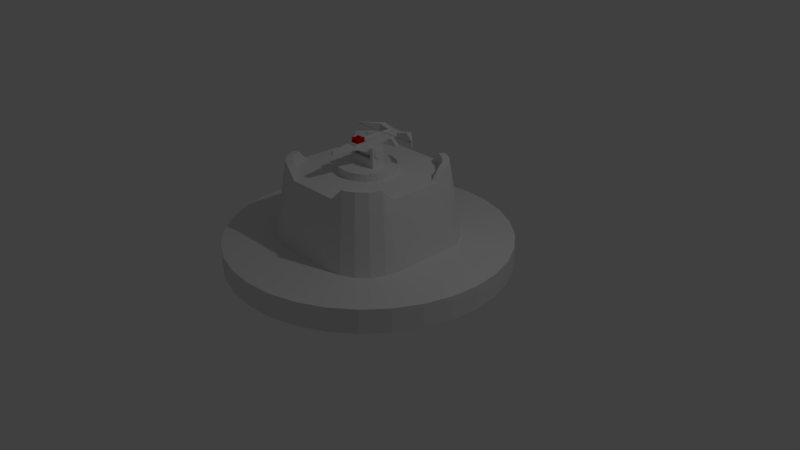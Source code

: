 # Source: tower_bomb.blend  (saved by Blender 2.79.0; exported with 4.5.12 LTS)
import bpy
from mathutils import Matrix  # noqa: F401  (used for matrix-valued properties, if any)

bpy.ops.wm.read_factory_settings(use_empty=True)
scene = bpy.context.scene
scene.name = 'Scene'

# ---- collections
col_collection_1 = bpy.data.collections.new('Collection 1'); scene.collection.children.link(col_collection_1)

# ---- materials (node trees are filled in below, after node groups)
mat_material_001 = bpy.data.materials.new('Material.001')
mat_material_001.alpha_threshold = 0.0
mat_material_001.use_transparent_shadow = False
mat_material_001.roughness = 0.5
mat_material_002 = bpy.data.materials.new('Material.002')
mat_material_002.alpha_threshold = 0.0
mat_material_002.use_transparent_shadow = False
mat_material_002.diffuse_color = (0.7, 0.0, 0.0, 1.0)
mat_material_002.roughness = 0.5
mat_material_004 = bpy.data.materials.new('Material.004')
mat_material_004.alpha_threshold = 0.0
mat_material_004.use_transparent_shadow = False
mat_material_004.diffuse_color = (0.1065, 0.1065, 0.1065, 1.0)
mat_material_004.roughness = 0.5
mat_material_003 = bpy.data.materials.new('Material.003')
mat_material_003.alpha_threshold = 0.0
mat_material_003.use_transparent_shadow = False
mat_material_003.diffuse_color = (0.1065, 0.1065, 0.1065, 1.0)
mat_material_003.roughness = 0.5

# ---- material node trees

# ---- world
world_world = bpy.data.worlds.new('World'); scene.world = world_world
world_world.color = (0.05088, 0.05088, 0.05088)
world_world.use_sun_shadow = False
world_world.sun_shadow_jitter_overblur = 0.0
world_world.cycles.sampling_method = 'MANUAL'

# ---- cameras
cam_camera = bpy.data.cameras.new('Camera')
cam_camera.clip_end = 100.0
cam_camera.lens = 35.0
cam_camera.sensor_width = 32.0
cam_camera.sensor_height = 18.0
cam_camera.ortho_scale = 7.314
cam_camera.dof.focus_distance = 0.0
cam_camera.dof.aperture_fstop = 128.0

# ---- lights
light_lamp = bpy.data.lights.new('Lamp', 'POINT')
light_lamp.transmission_factor = 0.0
light_lamp.cutoff_distance = 30.0
light_lamp.energy = 100.0
light_lamp.shadow_buffer_clip_start = 1.001
light_lamp.shadow_soft_size = 0.1
light_lamp.shadow_maximum_resolution = 0.006
light_lamp.use_absolute_resolution = True

# ---- meshes
me_cylinder = bpy.data.meshes.new('Cylinder')
me_cylinder.from_pydata([(0.0, 1.0, -1.0), (0.0, 1.0, 1.0), (0.1951, 0.9808, -1.0), (0.1951, 0.9808, 1.0), (0.3827, 0.9239, -1.0), (0.3827, 0.9239, 1.0), (0.5556, 0.8315, -1.0), (0.5556, 0.8315, 1.0), (0.7071, 0.7071, -1.0), (0.7071, 0.7071, 1.0), (0.8315, 0.5556, -1.0), (0.8315, 0.5556, 1.0), (0.9239, 0.3827, -1.0), (0.9239, 0.3827, 1.0), (0.9808, 0.1951, -1.0), (0.9808, 0.1951, 1.0), (1.0, 7.55e-08, -1.0), (1.0, 7.55e-08, 1.0), (0.9808, -0.1951, -1.0), (0.9808, -0.1951, 1.0), (0.9239, -0.3827, -1.0), (0.9239, -0.3827, 1.0), (0.8315, -0.5556, -1.0), (0.8315, -0.5556, 1.0), (0.7071, -0.7071, -1.0), (0.7071, -0.7071, 1.0), (0.5556, -0.8315, -1.0), (0.5556, -0.8315, 1.0), (0.3827, -0.9239, -1.0), (0.3827, -0.9239, 1.0), (0.1951, -0.9808, -1.0), (0.1951, -0.9808, 1.0), (-3.258e-07, -1.0, -1.0), (-3.258e-07, -1.0, 1.0), (-0.1951, -0.9808, -1.0), (-0.1951, -0.9808, 1.0), (-0.3827, -0.9239, -1.0), (-0.3827, -0.9239, 1.0), (-0.5556, -0.8315, -1.0), (-0.5556, -0.8315, 1.0), (-0.7071, -0.7071, -1.0), (-0.7071, -0.7071, 1.0), (-0.8315, -0.5556, -1.0), (-0.8315, -0.5556, 1.0), (-0.9239, -0.3827, -1.0), (-0.9239, -0.3827, 1.0), (-0.9808, -0.1951, -1.0), (-0.9808, -0.1951, 1.0), (-1.0, 9.656e-07, -1.0), (-1.0, 9.656e-07, 1.0), (-0.9808, 0.1951, -1.0), (-0.9808, 0.1951, 1.0), (-0.9239, 0.3827, -1.0), (-0.9239, 0.3827, 1.0), (-0.8315, 0.5556, -1.0), (-0.8315, 0.5556, 1.0), (-0.7071, 0.7071, -1.0), (-0.7071, 0.7071, 1.0), (-0.5556, 0.8315, -1.0), (-0.5556, 0.8315, 1.0), (-0.3827, 0.9239, -1.0), (-0.3827, 0.9239, 1.0), (-0.1951, 0.9808, -1.0), (-0.1951, 0.9808, 1.0), (0.4244, 0.1732, 6.501), (0.4121, 0.2508, 7.462), (-0.1732, 0.4244, 6.501), (-0.2508, 0.4121, 7.462), (-0.3208, 0.3764, 7.462), (-0.3764, 0.3208, 7.462), (-0.4121, 0.2508, 7.462), (-0.4244, 0.1732, 6.501), (-0.2206, -0.5405, 1.0), (-0.5405, -0.2206, 1.0), (-0.3195, -0.5249, 1.0), (-0.4087, -0.4794, 1.0), (-0.4794, -0.4087, 1.0), (-0.5249, -0.3195, 1.0), (0.5405, -0.2206, 1.0), (0.2206, -0.5405, 1.0), (0.5249, -0.3195, 1.0), (0.4794, -0.4087, 1.0), (0.4087, -0.4794, 1.0), (0.3195, -0.5249, 1.0), (-0.5405, 0.2206, 1.0), (-0.2206, 0.5405, 1.0), (-0.5249, 0.3195, 1.0), (-0.4794, 0.4087, 1.0), (-0.4087, 0.4794, 1.0), (-0.3195, 0.5249, 1.0), (0.2206, 0.5405, 1.0), (0.5405, 0.2206, 1.0), (0.3195, 0.5249, 1.0), (0.4087, 0.4794, 1.0), (0.4794, 0.4087, 1.0), (0.5249, 0.3195, 1.0), (-0.1895, 0.4643, 6.501), (-0.4643, 0.1895, 6.501), (-0.2744, 0.4509, 7.462), (-0.351, 0.4118, 7.462), (-0.4118, 0.351, 7.462), (-0.4509, 0.2744, 7.462), (-0.4643, -0.1895, 6.501), (-0.1895, -0.4643, 6.501), (-0.4509, -0.2744, 7.462), (-0.4118, -0.351, 7.462), (-0.351, -0.4118, 7.462), (-0.2744, -0.4509, 7.462), (0.1895, -0.4643, 6.501), (0.4643, -0.1895, 6.501), (0.2744, -0.4509, 7.462), (0.351, -0.4118, 7.462), (0.4118, -0.351, 7.462), (0.4509, -0.2744, 7.462), (0.4643, 0.1895, 6.501), (0.1895, 0.4643, 6.501), (0.4509, 0.2744, 7.462), (0.4118, 0.351, 7.462), (0.351, 0.4118, 7.462), (0.2744, 0.4509, 7.462), (0.3764, 0.3208, 7.462), (0.3208, 0.3764, 7.462), (0.2508, 0.4121, 7.462), (-0.1933, 0.03845, 6.501), (0.4244, -0.1732, 6.501), (0.4121, -0.2508, 7.462), (0.3764, -0.3208, 7.462), (0.3208, -0.3764, 7.462), (0.2508, -0.4121, 7.462), (0.1732, -0.4244, 6.501), (-0.4121, -0.2508, 7.462), (-0.4244, -0.1732, 6.501), (-0.3764, -0.3208, 7.462), (-0.3208, -0.3764, 7.462), (-0.2508, -0.4121, 7.462), (-0.1732, -0.4244, 6.501), (0.4121, -0.2508, 6.501), (0.3764, -0.3208, 6.501), (-0.1821, 0.07542, 6.501), (0.2508, 0.4121, 6.501), (0.3208, 0.3764, 6.501), (0.3764, 0.3208, 6.501), (0.4121, 0.2508, 6.501), (-0.3208, 0.3764, 6.501), (-0.2508, 0.4121, 6.501), (-0.4121, 0.2508, 6.501), (-0.3764, 0.3208, 6.501), (-0.1639, 0.1095, 6.501), (-0.1394, 0.1394, 6.501), (-0.1095, 0.1639, 6.501), (0.1732, 0.4244, 6.501), (0.3208, -0.3764, 6.501), (0.2508, -0.4121, 6.501), (-0.07542, 0.1821, 6.501), (-0.4121, -0.2508, 6.501), (-0.03845, 0.1933, 6.501), (-0.3764, -0.3208, 6.501), (-0.3208, -0.3764, 6.501), (-0.2508, -0.4121, 6.501), (8.783e-08, 0.1971, 6.501), (-0.1971, 4.186e-07, 6.501), (-0.1933, -0.03845, 6.501), (-0.1821, -0.07542, 6.501), (-0.1639, -0.1095, 6.501), (-0.1394, -0.1394, 6.501), (-0.1095, -0.1639, 6.501), (-0.07542, -0.1821, 6.501), (-0.03845, -0.1933, 6.501), (1.52e-07, -0.1971, 6.501), (0.03845, -0.1933, 6.501), (0.07542, -0.1821, 6.501), (0.1095, -0.1639, 6.501), (0.1394, -0.1394, 6.501), (0.1639, -0.1095, 6.501), (0.1821, -0.07542, 6.501), (0.1933, -0.03845, 6.501), (0.1971, 5.94e-07, 6.501), (0.1933, 0.03845, 6.501), (0.1821, 0.07542, 6.501), (0.1639, 0.1095, 6.501), (0.1394, 0.1394, 6.501), (0.1095, 0.1639, 6.501), (0.07542, 0.1821, 6.501), (0.03845, 0.1933, 6.501), (0.1821, -0.07542, 7.129), (0.1639, -0.1095, 7.129), (0.1394, -0.1394, 7.129), (0.1095, -0.1639, 7.129), (0.07542, -0.1821, 7.129), (0.03845, -0.1933, 7.129), (1.52e-07, -0.1971, 7.129), (-0.03845, -0.1933, 7.129), (-0.07542, -0.1821, 7.129), (-0.1095, -0.1639, 7.129), (-0.1394, -0.1394, 7.129), (-0.1639, -0.1095, 7.129), (-0.1821, -0.07542, 7.129), (-0.1933, -0.03845, 7.129), (-0.1971, 4.186e-07, 7.129), (-0.1933, 0.03845, 7.129), (-0.1821, 0.07542, 7.129), (-0.1639, 0.1095, 7.129), (-0.1394, 0.1394, 7.129), (-0.1095, 0.1639, 7.129), (-0.07542, 0.1821, 7.129), (-0.03845, 0.1933, 7.129), (8.783e-08, 0.1971, 7.129), (0.1933, -0.03845, 7.129), (0.1971, 5.94e-07, 7.129), (0.1933, 0.03845, 7.129), (0.1821, 0.07542, 7.129), (0.1639, 0.1095, 7.129), (0.1394, 0.1394, 7.129), (0.1095, 0.1639, 7.129), (0.07542, 0.1821, 7.129), (0.03845, 0.1933, 7.129), (0.1051, -0.0475, 7.129), (0.1051, 0.0475, 7.129), (-0.1051, -0.0475, 7.129), (-0.1051, 0.0475, 7.129), (-0.1051, -0.0475, 7.803), (0.1051, -0.0475, 7.803), (0.1051, 0.0475, 7.803), (-0.1051, 0.0475, 7.803), (2.198e-07, -0.0475, 7.129), (2.161e-07, 0.0475, 7.129), (2.198e-07, -0.0475, 7.803), (2.161e-07, 0.0475, 7.803), (0.05256, -0.0475, 7.129), (0.05256, -0.0475, 7.803), (0.05256, 0.0475, 7.129), (0.05256, 0.0475, 7.803), (-0.05256, 0.0475, 7.129), (-0.05256, 0.0475, 7.803), (-0.05256, -0.0475, 7.129), (-0.05256, -0.0475, 7.803), (-0.07884, 0.0475, 7.129), (-0.07884, 0.0475, 7.803), (-0.07884, -0.0475, 7.129), (-0.07884, -0.0475, 7.803), (0.07884, -0.0475, 7.129), (0.07884, -0.0475, 7.803), (0.07884, 0.0475, 7.129), (0.07884, 0.0475, 7.803), (0.07884, -0.0475, 8.768), (0.1051, -0.0475, 8.768), (0.1051, 0.0475, 8.768), (-0.07884, 0.0475, 8.768), (-0.1051, 0.0475, 8.768), (-0.1051, -0.0475, 8.768), (-0.07884, -0.0475, 8.768), (0.07884, 0.0475, 8.768), (-0.1113, 6.184e-07, 8.675), (0.1113, 6.258e-07, 8.675), (-0.1113, 0.006386, 8.668), (0.1113, 0.006386, 8.668), (-0.1113, 0.01253, 8.646), (0.1113, 0.01253, 8.646), (-0.1113, 0.01818, 8.61), (0.1113, 0.01818, 8.61), (-0.1113, 0.02314, 8.561), (0.1113, 0.02314, 8.561), (-0.1113, 0.02721, 8.502), (0.1113, 0.02721, 8.502), (-0.1113, 0.03024, 8.435), (0.1113, 0.03024, 8.435), (-0.1113, 0.0321, 8.362), (0.1113, 0.0321, 8.362), (-0.1113, 0.03273, 8.286), (0.1113, 0.03273, 8.286), (-0.1113, 0.0321, 8.21), (0.1113, 0.0321, 8.21), (-0.1113, 0.03024, 8.137), (0.1113, 0.03024, 8.137), (-0.1113, 0.02721, 8.069), (0.1113, 0.02721, 8.069), (-0.1113, 0.02314, 8.01), (0.1113, 0.02314, 8.01), (-0.1113, 0.01818, 7.962), (0.1113, 0.01818, 7.962), (-0.1113, 0.01253, 7.926), (0.1113, 0.01253, 7.926), (-0.1113, 0.006386, 7.904), (0.1113, 0.006386, 7.904), (-0.1113, 6.035e-07, 7.896), (0.1113, 6.184e-07, 7.896), (-0.1113, -0.006384, 7.904), (0.1113, -0.006384, 7.904), (-0.1113, -0.01252, 7.926), (0.1113, -0.01252, 7.926), (-0.1113, -0.01818, 7.962), (0.1113, -0.01818, 7.962), (-0.1113, -0.02314, 8.01), (0.1113, -0.02314, 8.01), (-0.1113, -0.02721, 8.069), (0.1113, -0.02721, 8.069), (-0.1113, -0.03024, 8.137), (0.1113, -0.03024, 8.137), (-0.1113, -0.0321, 8.21), (0.1113, -0.0321, 8.21), (-0.1113, -0.03273, 8.286), (0.1113, -0.03273, 8.286), (-0.1113, -0.0321, 8.362), (0.1113, -0.0321, 8.362), (-0.1113, -0.03024, 8.435), (0.1113, -0.03024, 8.435), (-0.1113, -0.02721, 8.502), (0.1113, -0.02721, 8.502), (-0.1113, -0.02314, 8.561), (0.1113, -0.02314, 8.561), (-0.1113, -0.01818, 8.61), (0.1113, -0.01818, 8.61), (-0.1113, -0.01252, 8.646), (0.1113, -0.01252, 8.646), (-0.1113, -0.006384, 8.668), (0.1113, -0.006384, 8.668), (0.03773, -0.13, 8.731), (-0.03773, -0.13, 8.731), (0.03773, 0.13, 8.731), (-0.03773, 0.13, 8.731), (0.03773, -0.03773, 8.283), (0.03773, 7.468e-05, 7.832), (0.03773, -0.03644, 8.166), (0.03773, -0.03266, 8.058), (0.03773, -0.02666, 7.964), (0.03773, -0.01883, 7.893), (0.03773, -0.009709, 7.848), (-0.03773, 7.468e-05, 7.832), (-0.03773, -0.03773, 8.283), (-0.03773, -0.009709, 7.848), (-0.03773, -0.01883, 7.893), (-0.03773, -0.02666, 7.964), (-0.03773, -0.03266, 8.058), (-0.03773, -0.03644, 8.166), (0.03773, -7.463e-05, 7.832), (0.03773, 0.03773, 8.283), (0.03773, 0.00971, 7.848), (0.03773, 0.01883, 7.893), (0.03773, 0.02666, 7.964), (0.03773, 0.03266, 8.058), (0.03773, 0.03644, 8.166), (-0.03773, 0.03773, 8.283), (-0.03773, -7.463e-05, 7.832), (-0.03773, 0.03644, 8.166), (-0.03773, 0.03266, 8.058), (-0.03773, 0.02666, 7.964), (-0.03773, 0.01883, 7.893), (-0.03773, 0.00971, 7.848), (0.03773, -0.13, 9.057), (-0.03773, -0.13, 9.057), (-0.03773, 0.13, 9.057), (0.03773, 0.13, 9.057), (0.007424, -0.2969, 8.731), (-0.007424, -0.2969, 8.731), (0.007424, -0.2969, 9.057), (-0.007424, -0.2969, 9.057), (-0.03773, 0.2321, 8.731), (0.03773, 0.2321, 8.731), (-0.03773, 0.2728, 8.731), (0.03773, 0.2728, 8.731), (0.03773, 0.2728, 9.057), (-0.13, 0.2321, 9.057), (-0.13, 0.2321, 8.731), (-0.13, 0.2728, 9.057), (-0.13, 0.2728, 8.731), (0.13, 0.2321, 8.731), (0.13, 0.2321, 9.057), (0.13, 0.2728, 8.731), (0.13, 0.2728, 9.057), (-0.2565, 0.1537, 9.057), (-0.2565, 0.1537, 8.731), (-0.2565, 0.1619, 9.057), (-0.2565, 0.1619, 8.731), (0.2565, 0.1537, 8.731), (0.2565, 0.1537, 9.057), (0.2565, 0.1619, 8.731), (0.2565, 0.1619, 9.057), (-0.03773, 0.2321, 9.057), (0.03773, 0.2321, 9.057), (-0.03773, 0.2728, 9.057), (-0.13, 0.2321, 9.286), (-0.13, 0.2728, 9.286), (0.13, 0.2728, 9.286), (0.13, 0.2321, 9.286), (-0.2565, 0.1537, 9.286), (-0.2565, 0.1619, 9.286), (0.2565, 0.1619, 9.286), (0.2565, 0.1537, 9.286), (0.03773, -0.13, 9.158), (-0.03773, -0.13, 9.158), (-0.03773, 0.13, 9.158), (0.03773, 0.13, 9.158), (-0.03773, 0.2321, 9.158), (0.03773, 0.2321, 9.158), (0.03465, -0.1131, 9.158), (-0.03465, -0.1131, 9.158), (-0.03465, 0.1257, 9.158), (0.03465, 0.1257, 9.158), (-0.03465, 0.2195, 9.158), (0.03465, 0.2195, 9.158), (0.03465, -0.1131, 9.057), (-0.03465, -0.1131, 9.057), (-0.03465, 0.1257, 9.057), (0.03465, 0.1257, 9.057), (-0.03465, 0.2195, 9.057), (0.03465, 0.2195, 9.057)], [], [(0, 1, 3, 2), (2, 3, 5, 4), (4, 5, 7, 6), (6, 7, 9, 8), (8, 9, 11, 10), (10, 11, 13, 12), (12, 13, 15, 14), (14, 15, 17, 16), (16, 17, 19, 18), (18, 19, 21, 20), (20, 21, 23, 22), (22, 23, 25, 24), (24, 25, 27, 26), (26, 27, 29, 28), (28, 29, 31, 30), (30, 31, 33, 32), (32, 33, 35, 34), (34, 35, 37, 36), (36, 37, 39, 38), (38, 39, 41, 40), (40, 41, 43, 42), (42, 43, 45, 44), (44, 45, 47, 46), (46, 47, 49, 48), (48, 49, 51, 50), (50, 51, 53, 52), (52, 53, 55, 54), (54, 55, 57, 56), (56, 57, 59, 58), (58, 59, 61, 60), (3, 1, 63, 61, 59, 57, 55, 53, 51, 49, 47, 45, 43, 41, 39, 37, 35, 33, 31, 29, 27, 25, 23, 21, 19, 17, 15, 13, 11, 9, 7, 5), (60, 61, 63, 62), (62, 63, 1, 0), (0, 2, 4, 6, 8, 10, 12, 14, 16, 18, 20, 22, 24, 26, 28, 30, 32, 34, 36, 38, 40, 42, 44, 46, 48, 50, 52, 54, 56, 58, 60, 62), (72, 79, 108, 103), (125, 124, 136), (102, 104, 130, 131), (78, 91, 114, 109), (90, 85, 96, 115), (72, 74, 75, 76, 77, 73, 84, 86, 87, 88, 89, 85, 90, 92, 93, 94, 95, 91, 78, 80, 81, 82, 83, 79), (84, 97, 101, 86), (86, 101, 100, 87), (87, 100, 99, 88), (88, 99, 98, 89), (89, 98, 96, 85), (114, 91, 95, 116), (116, 95, 94, 117), (117, 94, 93, 118), (118, 93, 92, 119), (119, 92, 90, 115), (78, 109, 113, 80), (80, 113, 112, 81), (81, 112, 111, 82), (82, 111, 110, 83), (83, 110, 108, 79), (102, 73, 77, 104), (104, 77, 76, 105), (105, 76, 75, 106), (106, 75, 74, 107), (107, 74, 72, 103), (84, 73, 102, 97), (98, 99, 68, 67), (118, 119, 122, 121), (115, 96, 66, 150), (113, 109, 124, 125), (100, 101, 70, 69), (116, 117, 120, 65), (97, 102, 131, 71), (110, 111, 127, 128), (106, 107, 134, 133), (96, 98, 67, 66), (119, 115, 150, 122), (112, 113, 125, 126), (104, 105, 132, 130), (99, 100, 69, 68), (117, 118, 121, 120), (114, 116, 65, 64), (108, 110, 128, 129), (107, 103, 135, 134), (101, 97, 71, 70), (103, 108, 129, 135), (111, 112, 126, 127), (105, 106, 133, 132), (109, 114, 64, 124), (131, 154, 156, 157, 158, 135, 129, 152, 151, 137, 136, 124, 64, 142, 141, 140, 139, 150, 66, 144, 143, 146, 145, 71), (133, 134, 158, 157), (66, 67, 144), (121, 122, 139, 140), (134, 135, 158), (120, 121, 140, 141), (127, 126, 137, 151), (65, 120, 141, 142), (180, 181, 213, 212), (128, 127, 151, 152), (122, 150, 139), (67, 68, 143, 144), (148, 147, 201, 202), (129, 128, 152), (69, 70, 145, 146), (184, 207, 208, 209, 210, 211, 212, 213, 214, 215, 206, 205, 204, 203, 202, 201, 200, 199, 198, 197, 196, 195, 194, 193, 192, 191, 190, 189, 188, 187, 186, 185), (131, 130, 154), (70, 71, 145), (174, 173, 172, 171, 170, 169, 168, 167, 166, 165, 164, 163, 162, 161, 160, 123, 138, 147, 148, 149, 153, 155, 159, 183, 182, 181, 180, 179, 178, 177, 176, 175), (130, 132, 156, 154), (68, 69, 146, 143), (126, 125, 136, 137), (132, 133, 157, 156), (64, 65, 142), (123, 160, 198, 199), (149, 148, 202, 203), (181, 182, 214, 213), (173, 174, 184, 185), (182, 183, 215, 214), (153, 149, 203, 204), (183, 159, 206, 215), (166, 167, 191, 192), (170, 171, 187, 188), (165, 166, 192, 193), (155, 153, 204, 205), (172, 173, 185, 186), (138, 123, 199, 200), (174, 175, 207, 184), (159, 155, 205, 206), (147, 138, 200, 201), (175, 176, 208, 207), (164, 165, 193, 194), (169, 170, 188, 189), (176, 177, 209, 208), (163, 164, 194, 195), (177, 178, 210, 209), (162, 163, 195, 196), (168, 169, 189, 190), (178, 179, 211, 210), (161, 162, 196, 197), (167, 168, 190, 191), (179, 180, 212, 211), (160, 161, 197, 198), (171, 172, 186, 187), (238, 218, 219, 236), (237, 223, 248, 247), (236, 219, 223, 237), (240, 216, 221, 241), (219, 218, 220, 223), (216, 217, 222, 221), (234, 224, 226, 235), (230, 225, 227, 231), (229, 231, 227, 226), (228, 224, 225, 230), (240, 228, 230, 242), (241, 243, 231, 229), (242, 230, 231, 243), (224, 228, 229, 226), (238, 234, 235, 239), (225, 232, 233, 227), (226, 227, 233, 235), (224, 234, 232, 225), (218, 238, 239, 220), (232, 236, 237, 233), (235, 233, 237, 239), (234, 238, 236, 232), (217, 242, 243, 222), (220, 239, 250, 249), (216, 240, 242, 217), (228, 240, 241, 229), (250, 247, 248, 249), (245, 246, 251, 244), (241, 221, 245, 244), (239, 237, 247, 250), (223, 220, 249, 248), (243, 241, 244, 251), (221, 222, 246, 245), (222, 243, 251, 246), (252, 253, 255, 254), (254, 255, 257, 256), (256, 257, 259, 258), (258, 259, 261, 260), (260, 261, 263, 262), (262, 263, 265, 264), (264, 265, 267, 266), (266, 267, 269, 268), (268, 269, 271, 270), (270, 271, 273, 272), (272, 273, 275, 274), (274, 275, 277, 276), (276, 277, 279, 278), (278, 279, 281, 280), (280, 281, 283, 282), (282, 283, 285, 284), (284, 285, 287, 286), (286, 287, 289, 288), (288, 289, 291, 290), (290, 291, 293, 292), (292, 293, 295, 294), (294, 295, 297, 296), (296, 297, 299, 298), (298, 299, 301, 300), (300, 301, 303, 302), (302, 303, 305, 304), (304, 305, 307, 306), (306, 307, 309, 308), (308, 309, 311, 310), (310, 311, 313, 312), (255, 253, 315, 313, 311, 309, 307, 305, 303, 301, 299, 297, 295, 293, 291, 289, 287, 285, 283, 281, 279, 277, 275, 273, 271, 269, 267, 265, 263, 261, 259, 257), (312, 313, 315, 314), (314, 315, 253, 252), (252, 254, 256, 258, 260, 262, 264, 266, 268, 270, 272, 274, 276, 278, 280, 282, 284, 286, 288, 290, 292, 294, 296, 298, 300, 302, 304, 306, 308, 310, 312, 314), (321, 327, 342, 334), (341, 343, 344, 345, 346, 347, 342, 327, 329, 330, 331, 332, 333, 328, 317, 319), (316, 318, 351, 348), (316, 317, 328, 320), (335, 341, 319, 318), (327, 321, 326, 329), (329, 326, 325, 330), (330, 325, 324, 331), (331, 324, 323, 332), (332, 323, 322, 333), (333, 322, 320, 328), (341, 335, 340, 343), (343, 340, 339, 344), (344, 339, 338, 345), (345, 338, 337, 346), (346, 337, 336, 347), (347, 336, 334, 342), (320, 322, 323, 324, 325, 326, 321, 334, 336, 337, 338, 339, 340, 335, 318, 316), (351, 350, 349, 348), (348, 349, 355, 354), (319, 317, 349, 350), (319, 350, 377, 356), (353, 352, 354, 355), (317, 316, 352, 353), (316, 348, 354, 352), (349, 317, 353, 355), (378, 357, 365, 366), (350, 351, 378, 377), (318, 319, 356, 357), (351, 318, 357, 378), (359, 358, 379, 360), (357, 356, 358, 359), (376, 368, 382, 386), (363, 364, 372, 371), (379, 358, 364, 363), (356, 377, 361, 362), (358, 356, 362, 364), (365, 367, 375, 373), (374, 376, 386, 387), (357, 359, 367, 365), (359, 360, 368, 367), (370, 369, 371, 372), (364, 362, 370, 372), (362, 361, 369, 370), (378, 366, 383), (374, 373, 375, 376), (366, 365, 373, 374), (366, 374, 387, 383), (367, 368, 376, 375), (377, 379, 381, 380), (377, 378, 360, 379), (360, 378, 383, 382), (380, 381, 385, 384), (382, 383, 387, 386), (368, 360, 382), (379, 363, 381), (363, 371, 385, 381), (361, 377, 380), (371, 369, 384, 385), (369, 361, 380, 384), (349, 348, 388, 389), (350, 377, 392, 390), (350, 349, 389, 390), (351, 378, 393, 391), (351, 348, 388, 391), (391, 393, 399, 397), (390, 389, 395, 396), (389, 388, 394, 395), (390, 392, 398, 396), (391, 388, 394, 397), (397, 399, 405, 403), (396, 395, 401, 402), (395, 394, 400, 401), (396, 398, 404, 402), (397, 394, 400, 403), (378, 405, 399, 393), (377, 404, 398, 392)])
_uv = me_cylinder.uv_layers.new(name='UVMap')
_uv.uv.foreach_set('vector', [0.5343, 0.7527, 0.5343, 0.8068, 0.5133, 0.8068, 0.5133, 0.7527, 0.5133, 0.7527, 0.5133, 0.8068, 0.4923, 0.8068, 0.4923, 0.7527, 0.4923, 0.7527, 0.4923, 0.8068, 0.4713, 0.8068, 0.4713, 0.7527, 0.4713, 0.7527, 0.4713, 0.8068, 0.4503, 0.8068, 0.4503, 0.7527, 0.4503, 0.7527, 0.4503, 0.8068, 0.4293, 0.8068, 0.4293, 0.7527, 0.4293, 0.7527, 0.4293, 0.8068, 0.4083, 0.8068, 0.4083, 0.7527, 0.4083, 0.7527, 0.4083, 0.8068, 0.3873, 0.8068, 0.3873, 0.7527, 0.3873, 0.7527, 0.3873, 0.8068, 0.3663, 0.8068, 0.3663, 0.7527, 0.3663, 0.7527, 0.3663, 0.8068, 0.3453, 0.8068, 0.3453, 0.7527, 0.3453, 0.7527, 0.3453, 0.8068, 0.3243, 0.8068, 0.3243, 0.7527, 0.3243, 0.7527, 0.3243, 0.8068, 0.3033, 0.8068, 0.3033, 0.7527, 0.3033, 0.7527, 0.3033, 0.8068, 0.2823, 0.8068, 0.2823, 0.7527, 0.2823, 0.7527, 0.2823, 0.8068, 0.2612, 0.8068, 0.2612, 0.7527, 0.2612, 0.7527, 0.2612, 0.8068, 0.2402, 0.8068, 0.2402, 0.7527, 0.2402, 0.7527, 0.2402, 0.8068, 0.2192, 0.8068, 0.2192, 0.7527, 0.2192, 0.7527, 0.2192, 0.8068, 0.1982, 0.8068, 0.1982, 0.7527, 0.1982, 0.7527, 0.1982, 0.8068, 0.1772, 0.8068, 0.1772, 0.7527, 0.1772, 0.7527, 0.1772, 0.8068, 0.1562, 0.8068, 0.1562, 0.7527, 0.1562, 0.7527, 0.1562, 0.8068, 0.1352, 0.8068, 0.1352, 0.7527, 0.1352, 0.7527, 0.1352, 0.8068, 0.1142, 0.8068, 0.1142, 0.7527, 0.1142, 0.7527, 0.1142, 0.8068, 0.09321, 0.8068, 0.09321, 0.7527, 0.09321, 0.7527, 0.09321, 0.8068, 0.0722, 0.8068, 0.0722, 0.7527, 0.0722, 0.7527, 0.0722, 0.8068, 0.0512, 0.8068, 0.05119, 0.7527, 0.05119, 0.7527, 0.0512, 0.8068, 0.03019, 0.8068, 0.03019, 0.7527, 0.03019, 0.7527, 0.03019, 0.8068, 0.009185, 0.8068, 0.009184, 0.7527, 0.6814, 0.7527, 0.6814, 0.8068, 0.6603, 0.8068, 0.6603, 0.7527, 0.6603, 0.7527, 0.6603, 0.8068, 0.6393, 0.8068, 0.6393, 0.7527, 0.6393, 0.7527, 0.6393, 0.8068, 0.6183, 0.8068, 0.6183, 0.7527, 0.6183, 0.7527, 0.6183, 0.8068, 0.5973, 0.8068, 0.5973, 0.7527, 0.5973, 0.7527, 0.5973, 0.8068, 0.5763, 0.8068, 0.5763, 0.7527, 0.2558, 0.9805, 0.2404, 0.9805, 0.2252, 0.9775, 0.211, 0.9716, 0.1982, 0.963, 0.1873, 0.9521, 0.1787, 0.9393, 0.1728, 0.925, 0.1698, 0.9099, 0.1698, 0.8945, 0.1728, 0.8794, 0.1787, 0.8651, 0.1873, 0.8523, 0.1982, 0.8414, 0.211, 0.8328, 0.2252, 0.8269, 0.2404, 0.8239, 0.2558, 0.8239, 0.2709, 0.8269, 0.2852, 0.8328, 0.298, 0.8414, 0.3089, 0.8523, 0.3175, 0.8651, 0.3234, 0.8794, 0.3264, 0.8945, 0.3264, 0.9099, 0.3234, 0.925, 0.3175, 0.9393, 0.3089, 0.9521, 0.298, 0.963, 0.2852, 0.9716, 0.2709, 0.9775, 0.5763, 0.7527, 0.5763, 0.8068, 0.5553, 0.8068, 0.5553, 0.7527, 0.5553, 0.7527, 0.5553, 0.8068, 0.5343, 0.8068, 0.5343, 0.7527, 0.0833, 0.8239, 0.09873, 0.8239, 0.1139, 0.8269, 0.1281, 0.8328, 0.1409, 0.8414, 0.1518, 0.8523, 0.1604, 0.8651, 0.1663, 0.8794, 0.1693, 0.8945, 0.1693, 0.9099, 0.1663, 0.925, 0.1604, 0.9393, 0.1518, 0.9521, 0.1409, 0.963, 0.1281, 0.9716, 0.1139, 0.9775, 0.09872, 0.9805, 0.0833, 0.9805, 0.06817, 0.9775, 0.05393, 0.9716, 0.0411, 0.963, 0.0302, 0.9521, 0.02163, 0.9393, 0.01573, 0.925, 0.01272, 0.9099, 0.01272, 0.8945, 0.01573, 0.8794, 0.02163, 0.8651, 0.0302, 0.8523, 0.0411, 0.8414, 0.05393, 0.8328, 0.06818, 0.8269, 0.1086, 0.0005039, 0.157, 0.0009365, 0.1482, 0.6043, 0.1066, 0.6039, 0.7029, 0.3473, 0.694, 0.2383, 0.7029, 0.2383, 0.4344, 0.1621, 0.4356, 0.1026, 0.4384, 0.1027, 0.437, 0.1622, 0.216, 0.00181, 0.264, 0.002845, 0.2477, 0.601, 0.2065, 0.6001, 0.3225, 0.00445, 0.37, 0.006078, 0.3464, 0.599, 0.3055, 0.5976, 0.4589, 0.2566, 0.4533, 0.2557, 0.4484, 0.2532, 0.4444, 0.2492, 0.4419, 0.2443, 0.441, 0.2388, 0.441, 0.2142, 0.4419, 0.2087, 0.4444, 0.2037, 0.4484, 0.1997, 0.4533, 0.1972, 0.4589, 0.1963, 0.4834, 0.1963, 0.489, 0.1972, 0.4939, 0.1997, 0.4979, 0.2037, 0.5004, 0.2087, 0.5013, 0.2142, 0.5013, 0.2388, 0.5004, 0.2443, 0.4979, 0.2492, 0.4939, 0.2532, 0.489, 0.2557, 0.4834, 0.2566, 0.428, 0.008402, 0.4037, 0.5963, 0.389, 0.7044, 0.4173, 0.007924, 0.4173, 0.007924, 0.389, 0.7044, 0.3768, 0.7038, 0.4051, 0.007368, 0.4051, 0.007368, 0.3768, 0.7038, 0.3647, 0.7033, 0.393, 0.006908, 0.393, 0.006908, 0.3647, 0.7033, 0.3525, 0.7029, 0.3808, 0.006472, 0.3808, 0.006472, 0.3525, 0.7029, 0.3464, 0.599, 0.37, 0.006078, 0.2477, 0.601, 0.264, 0.002845, 0.2749, 0.003104, 0.2552, 0.7057, 0.2552, 0.7057, 0.2749, 0.003104, 0.2871, 0.00339, 0.2675, 0.706, 0.2675, 0.706, 0.2871, 0.00339, 0.2994, 0.003698, 0.2798, 0.7063, 0.2798, 0.7063, 0.2994, 0.003698, 0.3117, 0.004105, 0.292, 0.7067, 0.292, 0.7067, 0.3117, 0.004105, 0.3225, 0.00445, 0.3055, 0.5976, 0.216, 0.00181, 0.2065, 0.6001, 0.1943, 0.7104, 0.2051, 0.001599, 0.2051, 0.001599, 0.1943, 0.7104, 0.1819, 0.7101, 0.1928, 0.001346, 0.1928, 0.001346, 0.1819, 0.7101, 0.1695, 0.71, 0.1804, 0.001191, 0.1804, 0.001191, 0.1695, 0.71, 0.1571, 0.7098, 0.168, 0.001059, 0.168, 0.001059, 0.1571, 0.7098, 0.1482, 0.6043, 0.157, 0.0009365, 0.04796, 0.6089, 0.04915, 0.0003752, 0.06022, 0.000359, 0.0583, 0.7152, 0.0583, 0.7152, 0.06022, 0.000359, 0.0727, 0.000334, 0.07077, 0.7152, 0.07077, 0.7152, 0.0727, 0.000334, 0.08517, 0.0003323, 0.08325, 0.7152, 0.08325, 0.7152, 0.08517, 0.0003323, 0.09765, 0.0004303, 0.09573, 0.7153, 0.09573, 0.7153, 0.09765, 0.0004303, 0.1086, 0.0005039, 0.1066, 0.6039, 0.0003323, 0.000556, 0.04915, 0.0003752, 0.04796, 0.6089, 0.006028, 0.6091, 0.63, 0.2291, 0.6267, 0.2332, 0.625, 0.231, 0.628, 0.2272, 0.6758, 0.09729, 0.6757, 0.1026, 0.6729, 0.1027, 0.673, 0.0979, 0.6769, 0.1621, 0.6689, 0.1841, 0.667, 0.1823, 0.6742, 0.1622, 0.5633, 0.007666, 0.6206, 0.02368, 0.6199, 0.02625, 0.5626, 0.01039, 0.6223, 0.2361, 0.6172, 0.2376, 0.6163, 0.2349, 0.6209, 0.2336, 0.6712, 0.08786, 0.6743, 0.09222, 0.6716, 0.09326, 0.6688, 0.08928, 0.4423, 0.1841, 0.4344, 0.1621, 0.437, 0.1622, 0.4443, 0.1823, 0.5479, 0.007667, 0.553, 0.006029, 0.5532, 0.008889, 0.5486, 0.01039, 0.437, 0.09222, 0.44, 0.08786, 0.4424, 0.08928, 0.4397, 0.09326, 0.6689, 0.1841, 0.63, 0.2291, 0.628, 0.2272, 0.667, 0.1823, 0.6757, 0.1026, 0.6769, 0.1621, 0.6742, 0.1622, 0.6729, 0.1027, 0.5583, 0.006029, 0.5633, 0.007666, 0.5626, 0.01039, 0.558, 0.008889, 0.4356, 0.1026, 0.4355, 0.09729, 0.4383, 0.0979, 0.4384, 0.1027, 0.6267, 0.2332, 0.6223, 0.2361, 0.6209, 0.2336, 0.625, 0.231, 0.6743, 0.09222, 0.6758, 0.09729, 0.673, 0.0979, 0.6716, 0.09326, 0.6394, 0.03762, 0.6712, 0.08786, 0.6688, 0.08928, 0.6371, 0.03899, 0.4906, 0.02368, 0.5479, 0.007667, 0.5486, 0.01039, 0.4913, 0.02625, 0.44, 0.08786, 0.4719, 0.03762, 0.4741, 0.03899, 0.4424, 0.08928, 0.6172, 0.2376, 0.5606, 0.2559, 0.5597, 0.2534, 0.6163, 0.2349, 0.4719, 0.03762, 0.4906, 0.02368, 0.4913, 0.02625, 0.4741, 0.03899, 0.553, 0.006029, 0.5583, 0.006029, 0.558, 0.008889, 0.5532, 0.008889, 0.4355, 0.09729, 0.437, 0.09222, 0.4397, 0.09326, 0.4383, 0.0979, 0.6206, 0.02368, 0.6394, 0.03762, 0.6371, 0.03899, 0.6199, 0.02625, 0.5198, 0.03972, 0.5328, 0.03026, 0.5481, 0.02529, 0.5642, 0.02529, 0.5795, 0.03026, 0.5925, 0.03972, 0.6426, 0.08989, 0.6521, 0.1029, 0.6571, 0.1182, 0.6571, 0.1343, 0.6521, 0.1496, 0.6426, 0.1626, 0.5925, 0.2128, 0.5795, 0.2222, 0.5642, 0.2272, 0.5481, 0.2272, 0.5328, 0.2222, 0.5198, 0.2128, 0.4696, 0.1626, 0.4601, 0.1496, 0.4552, 0.1343, 0.4552, 0.1182, 0.4601, 0.1029, 0.4696, 0.08989, 0.7118, 0.2377, 0.7029, 0.2377, 0.7029, 0.1286, 0.7118, 0.1286, 0.7373, 0.3526, 0.7284, 0.4617, 0.7284, 0.3526, 0.7058, 0.1202, 0.6969, 0.1202, 0.6969, 0.01118, 0.7058, 0.01118, 0.7029, 0.2377, 0.694, 0.1286, 0.7029, 0.1286, 0.7147, 0.1202, 0.7058, 0.1202, 0.7058, 0.01118, 0.7147, 0.01118, 0.7208, 0.3473, 0.7118, 0.3473, 0.7118, 0.2383, 0.7208, 0.2383, 0.7236, 0.1202, 0.7147, 0.1202, 0.7147, 0.01118, 0.7236, 0.01118, 0.4935, 0.987, 0.5075, 0.987, 0.5074, 0.9078, 0.4934, 0.9078, 0.7297, 0.3473, 0.7208, 0.3473, 0.7208, 0.2383, 0.7297, 0.2383, 0.6969, 0.1202, 0.688, 0.01118, 0.6969, 0.01118, 0.7284, 0.4617, 0.7195, 0.4617, 0.7195, 0.3526, 0.7284, 0.3526, 0.6054, 0.987, 0.6194, 0.987, 0.6193, 0.9078, 0.6053, 0.9078, 0.7386, 0.2383, 0.7297, 0.3473, 0.7297, 0.2383, 0.7106, 0.4617, 0.7017, 0.4617, 0.7017, 0.3526, 0.7106, 0.3526, 0.4213, 0.8484, 0.4228, 0.8561, 0.4228, 0.8639, 0.4213, 0.8715, 0.4184, 0.8787, 0.414, 0.8852, 0.4085, 0.8907, 0.4021, 0.895, 0.3949, 0.898, 0.3872, 0.8995, 0.3794, 0.8995, 0.3718, 0.898, 0.3646, 0.895, 0.3581, 0.8907, 0.3526, 0.8852, 0.3483, 0.8787, 0.3453, 0.8715, 0.3438, 0.8639, 0.3438, 0.8561, 0.3453, 0.8484, 0.3483, 0.8413, 0.3526, 0.8348, 0.3581, 0.8293, 0.3646, 0.825, 0.3718, 0.822, 0.3794, 0.8205, 0.3872, 0.8205, 0.3949, 0.822, 0.4021, 0.825, 0.4085, 0.8293, 0.414, 0.8348, 0.4184, 0.8413, 0.7386, 0.1286, 0.7297, 0.2377, 0.7297, 0.1286, 0.7017, 0.4617, 0.6928, 0.3526, 0.7017, 0.3526, 0.5037, 0.8732, 0.4996, 0.8793, 0.4945, 0.8845, 0.4884, 0.8885, 0.4817, 0.8913, 0.4745, 0.8927, 0.4672, 0.8927, 0.4601, 0.8913, 0.4533, 0.8885, 0.4473, 0.8845, 0.4421, 0.8793, 0.438, 0.8732, 0.4353, 0.8665, 0.4338, 0.8593, 0.4338, 0.852, 0.4353, 0.8449, 0.438, 0.8381, 0.4421, 0.8321, 0.4473, 0.8269, 0.4533, 0.8229, 0.4601, 0.8201, 0.4672, 0.8186, 0.4745, 0.8186, 0.4817, 0.8201, 0.4884, 0.8229, 0.4945, 0.8269, 0.4996, 0.8321, 0.5037, 0.8381, 0.5065, 0.8449, 0.5079, 0.852, 0.5079, 0.8593, 0.5065, 0.8665, 0.7297, 0.2377, 0.7208, 0.2377, 0.7208, 0.1286, 0.7297, 0.1286, 0.7195, 0.4617, 0.7106, 0.4617, 0.7106, 0.3526, 0.7195, 0.3526, 0.7118, 0.3473, 0.7029, 0.3473, 0.7029, 0.2383, 0.7118, 0.2383, 0.7208, 0.2377, 0.7118, 0.2377, 0.7118, 0.1286, 0.7208, 0.1286, 0.7325, 0.01118, 0.7236, 0.1202, 0.7236, 0.01118, 0.6474, 0.987, 0.6614, 0.987, 0.6613, 0.9078, 0.6473, 0.9078, 0.5914, 0.987, 0.6054, 0.987, 0.6053, 0.9078, 0.5913, 0.9078, 0.5075, 0.987, 0.5215, 0.987, 0.5214, 0.9078, 0.5074, 0.9078, 0.3956, 0.987, 0.4096, 0.987, 0.4095, 0.9078, 0.3955, 0.9078, 0.5215, 0.987, 0.5355, 0.987, 0.5354, 0.9078, 0.5214, 0.9078, 0.5774, 0.987, 0.5914, 0.987, 0.5913, 0.9078, 0.5774, 0.9078, 0.5355, 0.987, 0.5495, 0.987, 0.5494, 0.9078, 0.5354, 0.9078, 0.7453, 0.987, 0.7593, 0.987, 0.7592, 0.9078, 0.7452, 0.9078, 0.3536, 0.987, 0.3676, 0.987, 0.3675, 0.9078, 0.3535, 0.9078, 0.7313, 0.987, 0.7453, 0.987, 0.7452, 0.9078, 0.7312, 0.9078, 0.5634, 0.987, 0.5774, 0.987, 0.5774, 0.9078, 0.5634, 0.9078, 0.3816, 0.987, 0.3956, 0.987, 0.3955, 0.9078, 0.3815, 0.9078, 0.6334, 0.987, 0.6474, 0.987, 0.6473, 0.9078, 0.6333, 0.9078, 0.4096, 0.987, 0.4235, 0.987, 0.4235, 0.9078, 0.4095, 0.9078, 0.5495, 0.987, 0.5634, 0.987, 0.5634, 0.9078, 0.5494, 0.9078, 0.6194, 0.987, 0.6334, 0.987, 0.6333, 0.9078, 0.6193, 0.9078, 0.4235, 0.987, 0.4375, 0.987, 0.4375, 0.9078, 0.4235, 0.9078, 0.7173, 0.987, 0.7313, 0.987, 0.7312, 0.9078, 0.7172, 0.9078, 0.3396, 0.987, 0.3536, 0.987, 0.3535, 0.9078, 0.3395, 0.9078, 0.4375, 0.987, 0.4515, 0.987, 0.4515, 0.9078, 0.4375, 0.9078, 0.7033, 0.987, 0.7173, 0.987, 0.7172, 0.9078, 0.7033, 0.9078, 0.4515, 0.987, 0.4655, 0.987, 0.4654, 0.9078, 0.4515, 0.9078, 0.6893, 0.987, 0.7033, 0.987, 0.7033, 0.9078, 0.6893, 0.9078, 0.7733, 0.987, 0.7873, 0.987, 0.7872, 0.9078, 0.7732, 0.9078, 0.4655, 0.987, 0.4795, 0.987, 0.4794, 0.9078, 0.4654, 0.9078, 0.6754, 0.987, 0.6893, 0.987, 0.6893, 0.9078, 0.6753, 0.9078, 0.7593, 0.987, 0.7733, 0.987, 0.7732, 0.9078, 0.7592, 0.9078, 0.4795, 0.987, 0.4935, 0.987, 0.4934, 0.9078, 0.4794, 0.9078, 0.6614, 0.987, 0.6754, 0.987, 0.6753, 0.9078, 0.6613, 0.9078, 0.3676, 0.987, 0.3816, 0.987, 0.3815, 0.9078, 0.3675, 0.9078, 0.8986, 0.2787, 0.8941, 0.2787, 0.8941, 0.2625, 0.8986, 0.2625, 0.9084, 0.1117, 0.9123, 0.1117, 0.9123, 0.2552, 0.9084, 0.2552, 0.9084, 0.01152, 0.9123, 0.01152, 0.9123, 0.1117, 0.9084, 0.1117, 0.9537, 0.01152, 0.9576, 0.01152, 0.9576, 0.1117, 0.9537, 0.1117, 0.9123, 0.01152, 0.9264, 0.01152, 0.9264, 0.1117, 0.9123, 0.1117, 0.9576, 0.01152, 0.9718, 0.01152, 0.9718, 0.1117, 0.9576, 0.1117, 0.9342, 0.01152, 0.942, 0.01152, 0.942, 0.1117, 0.9342, 0.1117, 0.9796, 0.01152, 0.9874, 0.01152, 0.9874, 0.1117, 0.9796, 0.1117, 0.9498, 0.1117, 0.9498, 0.1258, 0.942, 0.1258, 0.942, 0.1117, 0.921, 0.2787, 0.912, 0.2787, 0.912, 0.2625, 0.921, 0.2625, 0.9255, 0.2787, 0.921, 0.2787, 0.921, 0.2625, 0.9255, 0.2625, 0.9537, 0.1117, 0.9537, 0.1258, 0.9498, 0.1258, 0.9498, 0.1117, 0.9757, 0.01152, 0.9796, 0.01152, 0.9796, 0.1117, 0.9757, 0.1117, 0.942, 0.01152, 0.9498, 0.01152, 0.9498, 0.1117, 0.942, 0.1117, 0.9303, 0.01152, 0.9342, 0.01152, 0.9342, 0.1117, 0.9303, 0.1117, 0.8966, 0.01152, 0.9044, 0.01152, 0.9044, 0.1117, 0.8966, 0.1117, 0.942, 0.1117, 0.942, 0.1258, 0.9342, 0.1258, 0.9342, 0.1117, 0.912, 0.2787, 0.9031, 0.2787, 0.9031, 0.2625, 0.912, 0.2625, 0.9264, 0.01152, 0.9303, 0.01152, 0.9303, 0.1117, 0.9264, 0.1117, 0.9044, 0.01152, 0.9084, 0.01152, 0.9084, 0.1117, 0.9044, 0.1117, 0.9342, 0.1117, 0.9342, 0.1258, 0.9303, 0.1258, 0.9303, 0.1117, 0.9031, 0.2787, 0.8986, 0.2787, 0.8986, 0.2625, 0.9031, 0.2625, 0.9718, 0.01152, 0.9757, 0.01152, 0.9757, 0.1117, 0.9718, 0.1117, 0.9264, 0.1117, 0.9303, 0.1117, 0.9303, 0.2552, 0.9264, 0.2552, 0.93, 0.2787, 0.9255, 0.2787, 0.9255, 0.2625, 0.93, 0.2625, 0.9498, 0.01152, 0.9537, 0.01152, 0.9537, 0.1117, 0.9498, 0.1117, 0.5379, 0.8648, 0.6461, 0.8648, 0.6461, 0.8947, 0.5379, 0.8947, 0.6491, 0.8483, 0.5409, 0.8483, 0.5409, 0.8184, 0.6491, 0.8184, 0.9537, 0.1117, 0.9576, 0.1117, 0.9576, 0.2552, 0.9537, 0.2552, 0.8942, 0.1117, 0.9084, 0.1117, 0.9084, 0.2552, 0.8942, 0.2552, 0.9123, 0.1117, 0.9264, 0.1117, 0.9264, 0.2552, 0.9123, 0.2552, 0.936, 0.1321, 0.9502, 0.1321, 0.9502, 0.2755, 0.936, 0.2755, 0.9576, 0.1117, 0.9718, 0.1117, 0.9718, 0.2552, 0.9576, 0.2552, 0.9718, 0.1117, 0.9757, 0.1117, 0.9757, 0.2552, 0.9718, 0.2552, 0.4427, 0.6054, 0.6722, 0.6054, 0.6722, 0.6073, 0.4427, 0.6073, 0.4427, 0.6073, 0.6722, 0.6073, 0.6722, 0.6117, 0.4427, 0.6117, 0.4427, 0.6117, 0.6722, 0.6117, 0.6722, 0.6187, 0.4427, 0.6187, 0.4427, 0.6187, 0.6722, 0.6187, 0.6722, 0.6281, 0.4427, 0.6281, 0.4427, 0.6281, 0.6722, 0.6281, 0.6722, 0.6395, 0.4427, 0.6395, 0.4427, 0.6395, 0.6722, 0.6395, 0.6722, 0.6525, 0.4427, 0.6525, 0.4427, 0.6525, 0.6722, 0.6525, 0.6722, 0.6665, 0.4427, 0.6665, 0.4427, 0.3635, 0.6722, 0.3635, 0.6722, 0.3782, 0.4427, 0.3782, 0.4427, 0.3782, 0.6722, 0.3782, 0.6722, 0.3928, 0.4427, 0.3928, 0.4427, 0.3928, 0.6722, 0.3928, 0.6722, 0.4068, 0.4427, 0.4068, 0.4427, 0.4068, 0.6722, 0.4068, 0.6722, 0.4198, 0.4427, 0.4198, 0.4427, 0.4198, 0.6722, 0.4198, 0.6722, 0.4312, 0.4427, 0.4312, 0.4427, 0.4312, 0.6722, 0.4312, 0.6722, 0.4406, 0.4427, 0.4406, 0.4427, 0.4406, 0.6722, 0.4406, 0.6722, 0.4476, 0.4427, 0.4476, 0.4427, 0.4476, 0.6722, 0.4476, 0.6722, 0.452, 0.4427, 0.452, 0.4427, 0.452, 0.6722, 0.452, 0.6722, 0.4539, 0.4427, 0.4539, 0.4427, 0.4539, 0.6722, 0.4539, 0.6722, 0.4558, 0.4427, 0.4558, 0.4427, 0.4558, 0.6722, 0.4558, 0.6722, 0.4602, 0.4427, 0.4602, 0.4427, 0.4602, 0.6722, 0.4602, 0.6722, 0.4672, 0.4427, 0.4672, 0.4427, 0.4672, 0.6722, 0.4672, 0.6722, 0.4766, 0.4427, 0.4766, 0.4427, 0.4766, 0.6722, 0.4766, 0.6722, 0.488, 0.4427, 0.488, 0.4427, 0.488, 0.6722, 0.488, 0.6722, 0.501, 0.4427, 0.501, 0.4427, 0.501, 0.6722, 0.501, 0.6722, 0.515, 0.4427, 0.515, 0.4427, 0.515, 0.6722, 0.515, 0.6722, 0.5297, 0.4427, 0.5297, 0.4427, 0.5297, 0.6722, 0.5297, 0.6722, 0.5443, 0.4427, 0.5443, 0.4427, 0.5443, 0.6722, 0.5443, 0.6722, 0.5584, 0.4427, 0.5584, 0.4427, 0.5584, 0.6722, 0.5584, 0.6722, 0.5713, 0.4427, 0.5713, 0.4427, 0.5713, 0.6722, 0.5713, 0.6722, 0.5827, 0.4427, 0.5827, 0.4427, 0.5827, 0.6722, 0.5827, 0.6722, 0.5921, 0.4427, 0.5921, 0.4427, 0.5921, 0.6722, 0.5921, 0.6722, 0.5991, 0.4427, 0.5991, 0.5001, 0.3504, 0.4926, 0.3511, 0.4853, 0.3504, 0.4783, 0.3484, 0.4721, 0.3453, 0.4668, 0.341, 0.4626, 0.3357, 0.4598, 0.3298, 0.4583, 0.3233, 0.4583, 0.3166, 0.4598, 0.3098, 0.4626, 0.3033, 0.4668, 0.2974, 0.4721, 0.2922, 0.4783, 0.2879, 0.4852, 0.2847, 0.4926, 0.2827, 0.5001, 0.2821, 0.5074, 0.2827, 0.5144, 0.2847, 0.5206, 0.2879, 0.5259, 0.2922, 0.5301, 0.2974, 0.5329, 0.3034, 0.5344, 0.3099, 0.5344, 0.3166, 0.5329, 0.3233, 0.5301, 0.3298, 0.5259, 0.3358, 0.5206, 0.341, 0.5144, 0.3453, 0.5074, 0.3485, 0.4427, 0.5991, 0.6722, 0.5991, 0.6722, 0.6035, 0.4427, 0.6035, 0.4427, 0.6035, 0.6722, 0.6035, 0.6722, 0.6054, 0.4427, 0.6054, 0.5926, 0.3513, 0.5847, 0.3505, 0.5772, 0.3483, 0.5704, 0.3447, 0.5647, 0.3399, 0.5602, 0.334, 0.5571, 0.3273, 0.5555, 0.3201, 0.5555, 0.3125, 0.5571, 0.3049, 0.5602, 0.2977, 0.5647, 0.291, 0.5704, 0.2851, 0.5772, 0.2803, 0.5847, 0.2767, 0.5926, 0.2745, 0.6007, 0.2738, 0.6087, 0.2745, 0.6162, 0.2767, 0.6229, 0.2803, 0.6287, 0.2851, 0.6332, 0.291, 0.6363, 0.2977, 0.6379, 0.305, 0.6379, 0.3125, 0.6363, 0.3201, 0.6332, 0.3274, 0.6287, 0.3341, 0.6229, 0.3399, 0.6162, 0.3448, 0.6087, 0.3483, 0.6007, 0.3505, 0.7021, 0.6106, 0.7135, 0.6106, 0.7135, 0.6108, 0.7021, 0.6108, 0.8389, 0.1791, 0.8386, 0.2044, 0.8378, 0.2279, 0.8365, 0.2481, 0.8348, 0.2636, 0.8328, 0.2734, 0.8308, 0.2767, 0.8308, 0.2767, 0.8286, 0.2734, 0.8267, 0.2636, 0.825, 0.2481, 0.8237, 0.2279, 0.8228, 0.2044, 0.8226, 0.1791, 0.8026, 0.08195, 0.8589, 0.08195, 0.7616, 0.3034, 0.818, 0.3034, 0.818, 0.3742, 0.7616, 0.3742, 0.7021, 0.4728, 0.7135, 0.4728, 0.7135, 0.5419, 0.7021, 0.5419, 0.7021, 0.6794, 0.7135, 0.6794, 0.7135, 0.7486, 0.7021, 0.7486, 0.7135, 0.6106, 0.7021, 0.6106, 0.7021, 0.6078, 0.7135, 0.6078, 0.7135, 0.6078, 0.7021, 0.6078, 0.7021, 0.6009, 0.7135, 0.6009, 0.7135, 0.6009, 0.7021, 0.6009, 0.7021, 0.59, 0.7135, 0.59, 0.7135, 0.59, 0.7021, 0.59, 0.7021, 0.5759, 0.7135, 0.5759, 0.7135, 0.5759, 0.7021, 0.5759, 0.7021, 0.5595, 0.7135, 0.5595, 0.7135, 0.5595, 0.7021, 0.5595, 0.7021, 0.5419, 0.7135, 0.5419, 0.7135, 0.6794, 0.7021, 0.6794, 0.7021, 0.6618, 0.7135, 0.6618, 0.7135, 0.6618, 0.7021, 0.6618, 0.7021, 0.6454, 0.7135, 0.6454, 0.7135, 0.6454, 0.7021, 0.6454, 0.7021, 0.6313, 0.7135, 0.6313, 0.7135, 0.6313, 0.7021, 0.6313, 0.7021, 0.6205, 0.7135, 0.6205, 0.7135, 0.6205, 0.7021, 0.6205, 0.7021, 0.6135, 0.7135, 0.6135, 0.7135, 0.6135, 0.7021, 0.6135, 0.7021, 0.6108, 0.7135, 0.6108, 0.7816, 0.2062, 0.7819, 0.181, 0.7827, 0.1574, 0.784, 0.1372, 0.7857, 0.1217, 0.7877, 0.112, 0.7897, 0.1086, 0.7898, 0.1086, 0.7919, 0.112, 0.7939, 0.1217, 0.7956, 0.1372, 0.7969, 0.1574, 0.7977, 0.181, 0.798, 0.2062, 0.818, 0.3034, 0.7616, 0.3034, 0.5868, 0.689, 0.5868, 0.725, 0.463, 0.725, 0.463, 0.689, 0.983, 0.4092, 0.9871, 0.4316, 0.9359, 0.4316, 0.9351, 0.4272, 0.8589, 0.08195, 0.8026, 0.08195, 0.8026, 0.01119, 0.8589, 0.01119, 0.8589, 0.08195, 0.8589, 0.01119, 0.881, 0.01119, 0.881, 0.08195, 0.9359, 0.53, 0.9314, 0.53, 0.9314, 0.4316, 0.9359, 0.4316, 0.9367, 0.2974, 0.9484, 0.317, 0.9005, 0.335, 0.8982, 0.3311, 0.9484, 0.317, 0.983, 0.4092, 0.9351, 0.4272, 0.9005, 0.335, 0.9871, 0.4316, 0.9871, 0.53, 0.9359, 0.53, 0.9359, 0.4316, 0.7435, 0.6432, 0.7435, 0.5702, 0.7641, 0.5702, 0.7641, 0.6432, 0.5868, 0.725, 0.5868, 0.689, 0.6353, 0.689, 0.6353, 0.725, 0.818, 0.3034, 0.818, 0.287, 0.8401, 0.287, 0.8401, 0.3034, 0.818, 0.3742, 0.818, 0.3034, 0.8401, 0.3034, 0.8401, 0.3742, 0.8574, 0.5702, 0.8743, 0.5702, 0.8743, 0.6432, 0.8574, 0.6432, 0.8611, 0.7378, 0.8196, 0.7378, 0.8196, 0.7154, 0.8611, 0.7154, 0.7992, 0.6432, 0.8368, 0.6432, 0.8368, 0.6943, 0.7992, 0.6943, 0.8949, 0.6432, 0.8949, 0.5702, 0.9325, 0.5702, 0.9325, 0.6432, 0.8743, 0.6432, 0.8743, 0.5702, 0.8949, 0.5702, 0.8949, 0.6432, 0.9882, 0.5702, 0.9882, 0.6432, 0.9676, 0.6432, 0.9676, 0.5702, 0.8196, 0.7154, 0.8196, 0.7378, 0.7689, 0.7378, 0.7689, 0.7154, 0.9118, 0.7378, 0.9118, 0.7154, 0.9813, 0.7763, 0.9813, 0.7808, 0.7974, 0.6432, 0.7992, 0.6432, 0.7992, 0.6943, 0.7974, 0.6943, 0.8611, 0.7378, 0.8611, 0.7154, 0.9118, 0.7154, 0.9118, 0.7378, 0.8574, 0.5702, 0.8574, 0.6432, 0.8368, 0.6432, 0.8368, 0.5702, 0.5376, 0.8521, 0.9094, 0.8521, 0.9094, 0.8614, 0.5376, 0.8614, 0.7689, 0.7154, 0.7689, 0.7378, 0.6994, 0.7808, 0.6994, 0.7763, 0.9676, 0.5702, 0.9676, 0.6432, 0.9343, 0.6432, 0.9343, 0.5702, 0.7435, 0.6432, 0.7641, 0.6432, 0.7641, 0.6943, 0.7974, 0.6432, 0.7974, 0.5702, 0.7992, 0.5702, 0.7992, 0.6432, 0.7641, 0.6432, 0.7641, 0.5702, 0.7974, 0.5702, 0.7974, 0.6432, 0.7641, 0.6432, 0.7974, 0.6432, 0.7974, 0.6943, 0.7641, 0.6943, 0.8368, 0.5702, 0.8368, 0.6432, 0.7992, 0.6432, 0.7992, 0.5702, 0.8264, 0.8175, 0.8264, 0.8322, 0.7369, 0.8322, 0.7369, 0.8175, 0.8264, 0.8175, 0.8538, 0.8175, 0.8538, 0.8322, 0.8264, 0.8322, 0.8538, 0.8322, 0.8538, 0.8175, 0.9432, 0.8175, 0.9432, 0.8322, 0.7369, 0.8175, 0.7369, 0.8322, 0.6911, 0.792, 0.6911, 0.7891, 0.9432, 0.8322, 0.9432, 0.8175, 0.9891, 0.7891, 0.9891, 0.792, 0.8368, 0.6432, 0.8574, 0.6432, 0.8368, 0.6943, 0.8743, 0.6432, 0.8949, 0.6432, 0.8949, 0.6943, 0.8949, 0.6432, 0.9325, 0.6432, 0.9325, 0.6943, 0.8949, 0.6943, 0.9676, 0.6432, 0.9882, 0.6432, 0.9676, 0.6943, 0.9325, 0.6432, 0.9343, 0.6432, 0.9343, 0.6943, 0.9325, 0.6943, 0.9343, 0.6432, 0.9676, 0.6432, 0.9676, 0.6943, 0.9343, 0.6943, 0.8846, 0.99, 0.9157, 0.9912, 0.908, 0.9586, 0.893, 0.9605, 0.8143, 0.9386, 0.8051, 0.9081, 0.8208, 0.9162, 0.8371, 0.9242, 0.8143, 0.9386, 0.8846, 0.99, 0.893, 0.9605, 0.8371, 0.9242, 0.9775, 0.9359, 0.9825, 0.9073, 0.9741, 0.9129, 0.9551, 0.9244, 0.9775, 0.9359, 0.9157, 0.9912, 0.908, 0.9586, 0.9551, 0.9244, 0.9551, 0.9244, 0.9741, 0.9129, 0.9715, 0.9141, 0.9556, 0.9232, 0.8371, 0.9242, 0.893, 0.9605, 0.889, 0.9561, 0.8374, 0.9233, 0.893, 0.9605, 0.908, 0.9586, 0.9103, 0.9553, 0.889, 0.9561, 0.8371, 0.9242, 0.8208, 0.9162, 0.8219, 0.9161, 0.8374, 0.9233, 0.9551, 0.9244, 0.908, 0.9586, 0.9103, 0.9553, 0.9556, 0.9232, 0.9556, 0.9232, 0.9715, 0.9141, 0.9807, 0.9047, 0.9548, 0.8958, 0.8374, 0.9233, 0.889, 0.9561, 0.8911, 0.9248, 0.8374, 0.8958, 0.889, 0.9561, 0.9103, 0.9553, 0.9053, 0.9234, 0.8911, 0.9248, 0.8374, 0.9233, 0.8219, 0.9161, 0.8095, 0.9054, 0.8374, 0.8958, 0.9556, 0.9232, 0.9103, 0.9553, 0.9053, 0.9234, 0.9548, 0.8958, 0.9825, 0.9073, 0.9807, 0.9047, 0.9715, 0.9141, 0.9741, 0.9129, 0.8051, 0.9081, 0.8095, 0.9054, 0.8219, 0.9161, 0.8208, 0.9162])
me_cylinder.materials.append(mat_material_001)
me_cylinder.use_remesh_preserve_volume = False
me_cylinder.use_remesh_preserve_attributes = False
me_cylinder.use_mirror_vertex_groups = False
me_cylinder.update()
me_cylinder_001 = bpy.data.meshes.new('Cylinder.001')
me_cylinder_001.from_pydata([(0.9781, 1.996, -1.0), (0.9781, 1.996, 1.0), (1.173, 1.976, -1.0), (1.173, 1.976, 1.0), (1.361, 1.92, -1.0), (1.361, 1.92, 1.0), (1.534, 1.827, -1.0), (1.534, 1.827, 1.0), (1.685, 1.703, -1.0), (1.685, 1.703, 1.0), (1.81, 1.551, -1.0), (1.81, 1.551, 1.0), (1.902, 1.378, -1.0), (1.902, 1.378, 1.0), (1.959, 1.191, -1.0), (1.959, 1.191, 1.0), (1.978, 0.9956, -1.0), (1.978, 0.9956, 1.0), (1.959, 0.8005, -1.0), (1.959, 0.8005, 1.0), (1.902, 0.613, -1.0), (1.902, 0.613, 1.0), (1.81, 0.4401, -1.0), (1.81, 0.4401, 1.0), (1.685, 0.2885, -1.0), (1.685, 0.2885, 1.0), (1.534, 0.1642, -1.0), (1.534, 0.1642, 1.0), (1.361, 0.07176, -1.0), (1.361, 0.07176, 1.0), (1.173, 0.01485, -1.0), (1.173, 0.01485, 1.0), (0.9781, -0.004364, -1.0), (0.9781, -0.004364, 1.0), (0.783, 0.01485, -1.0), (0.783, 0.01485, 1.0), (0.5954, 0.07176, -1.0), (0.5954, 0.07176, 1.0), (0.4225, 0.1642, -1.0), (0.4225, 0.1642, 1.0), (0.271, 0.2885, -1.0), (0.271, 0.2885, 1.0), (0.1466, 0.4401, -1.0), (0.1466, 0.4401, 1.0), (0.05418, 0.613, -1.0), (0.05418, 0.613, 1.0), (-0.002723, 0.8005, -1.0), (-0.002723, 0.8005, 1.0), (-0.02194, 0.9956, -1.0), (-0.02194, 0.9956, 1.0), (-0.002723, 1.191, -1.0), (-0.002723, 1.191, 1.0), (0.05418, 1.378, -1.0), (0.05418, 1.378, 1.0), (0.1466, 1.551, -1.0), (0.1466, 1.551, 1.0), (0.271, 1.703, -1.0), (0.271, 1.703, 1.0), (0.4225, 1.827, -1.0), (0.4225, 1.827, 1.0), (0.5954, 1.92, -1.0), (0.5954, 1.92, 1.0), (0.783, 1.976, -1.0), (0.783, 1.976, 1.0), (-0.9891, 1.996, -1.0), (-0.9891, 1.996, 1.0), (-0.794, 1.976, -1.0), (-0.794, 1.976, 1.0), (-0.6065, 1.92, -1.0), (-0.6065, 1.92, 1.0), (-0.4336, 1.827, -1.0), (-0.4336, 1.827, 1.0), (-0.282, 1.703, -1.0), (-0.282, 1.703, 1.0), (-0.1577, 1.551, -1.0), (-0.1577, 1.551, 1.0), (-0.06526, 1.378, -1.0), (-0.06526, 1.378, 1.0), (-0.00835, 1.191, -1.0), (-0.00835, 1.191, 1.0), (0.01086, 0.9956, -1.0), (0.01086, 0.9956, 1.0), (-0.00835, 0.8005, -1.0), (-0.00835, 0.8005, 1.0), (-0.06526, 0.613, -1.0), (-0.06526, 0.613, 1.0), (-0.1577, 0.4401, -1.0), (-0.1577, 0.4401, 1.0), (-0.282, 0.2885, -1.0), (-0.282, 0.2885, 1.0), (-0.4336, 0.1642, -1.0), (-0.4336, 0.1642, 1.0), (-0.6065, 0.07176, -1.0), (-0.6065, 0.07176, 1.0), (-0.794, 0.01485, -1.0), (-0.794, 0.01485, 1.0), (-0.9891, -0.004364, -1.0), (-0.9891, -0.004364, 1.0), (-1.184, 0.01485, -1.0), (-1.184, 0.01485, 1.0), (-1.372, 0.07176, -1.0), (-1.372, 0.07176, 1.0), (-1.545, 0.1642, -1.0), (-1.545, 0.1642, 1.0), (-1.696, 0.2885, -1.0), (-1.696, 0.2885, 1.0), (-1.821, 0.4401, -1.0), (-1.821, 0.4401, 1.0), (-1.913, 0.613, -1.0), (-1.913, 0.613, 1.0), (-1.97, 0.8005, -1.0), (-1.97, 0.8005, 1.0), (-1.989, 0.9956, -1.0), (-1.989, 0.9956, 1.0), (-1.97, 1.191, -1.0), (-1.97, 1.191, 1.0), (-1.913, 1.378, -1.0), (-1.913, 1.378, 1.0), (-1.821, 1.551, -1.0), (-1.821, 1.551, 1.0), (-1.696, 1.703, -1.0), (-1.696, 1.703, 1.0), (-1.545, 1.827, -1.0), (-1.545, 1.827, 1.0), (-1.372, 1.92, -1.0), (-1.372, 1.92, 1.0), (-1.184, 1.976, -1.0), (-1.184, 1.976, 1.0), (-0.9891, 0.004363, -1.0), (-0.9891, 0.004363, 1.0), (-0.794, -0.01485, -1.0), (-0.794, -0.01485, 1.0), (-0.6065, -0.07176, -1.0), (-0.6065, -0.07176, 1.0), (-0.4336, -0.1642, -1.0), (-0.4336, -0.1642, 1.0), (-0.282, -0.2885, -1.0), (-0.282, -0.2885, 1.0), (-0.1577, -0.4401, -1.0), (-0.1577, -0.4401, 1.0), (-0.06526, -0.613, -1.0), (-0.06526, -0.613, 1.0), (-0.00835, -0.8005, -1.0), (-0.00835, -0.8005, 1.0), (0.01086, -0.9956, -1.0), (0.01086, -0.9956, 1.0), (-0.00835, -1.191, -1.0), (-0.00835, -1.191, 1.0), (-0.06526, -1.378, -1.0), (-0.06526, -1.378, 1.0), (-0.1577, -1.551, -1.0), (-0.1577, -1.551, 1.0), (-0.282, -1.703, -1.0), (-0.282, -1.703, 1.0), (-0.4336, -1.827, -1.0), (-0.4336, -1.827, 1.0), (-0.6065, -1.92, -1.0), (-0.6065, -1.92, 1.0), (-0.794, -1.976, -1.0), (-0.794, -1.976, 1.0), (-0.9891, -1.996, -1.0), (-0.9891, -1.996, 1.0), (-1.184, -1.976, -1.0), (-1.184, -1.976, 1.0), (-1.372, -1.92, -1.0), (-1.372, -1.92, 1.0), (-1.545, -1.827, -1.0), (-1.545, -1.827, 1.0), (-1.696, -1.703, -1.0), (-1.696, -1.703, 1.0), (-1.821, -1.551, -1.0), (-1.821, -1.551, 1.0), (-1.913, -1.378, -1.0), (-1.913, -1.378, 1.0), (-1.97, -1.191, -1.0), (-1.97, -1.191, 1.0), (-1.989, -0.9956, -1.0), (-1.989, -0.9956, 1.0), (-1.97, -0.8005, -1.0), (-1.97, -0.8005, 1.0), (-1.913, -0.613, -1.0), (-1.913, -0.613, 1.0), (-1.821, -0.4401, -1.0), (-1.821, -0.4401, 1.0), (-1.696, -0.2885, -1.0), (-1.696, -0.2885, 1.0), (-1.545, -0.1642, -1.0), (-1.545, -0.1642, 1.0), (-1.372, -0.07176, -1.0), (-1.372, -0.07176, 1.0), (-1.184, -0.01485, -1.0), (-1.184, -0.01485, 1.0), (1.0, 0.004363, -1.0), (1.0, 0.004363, 1.0), (1.195, -0.01485, -1.0), (1.195, -0.01485, 1.0), (1.383, -0.07176, -1.0), (1.383, -0.07176, 1.0), (1.556, -0.1642, -1.0), (1.556, -0.1642, 1.0), (1.707, -0.2885, -1.0), (1.707, -0.2885, 1.0), (1.832, -0.4401, -1.0), (1.832, -0.4401, 1.0), (1.924, -0.613, -1.0), (1.924, -0.613, 1.0), (1.981, -0.8005, -1.0), (1.981, -0.8005, 1.0), (2.0, -0.9956, -1.0), (2.0, -0.9956, 1.0), (1.981, -1.191, -1.0), (1.981, -1.191, 1.0), (1.924, -1.378, -1.0), (1.924, -1.378, 1.0), (1.832, -1.551, -1.0), (1.832, -1.551, 1.0), (1.707, -1.703, -1.0), (1.707, -1.703, 1.0), (1.556, -1.827, -1.0), (1.556, -1.827, 1.0), (1.383, -1.92, -1.0), (1.383, -1.92, 1.0), (1.195, -1.976, -1.0), (1.195, -1.976, 1.0), (1.0, -1.996, -1.0), (1.0, -1.996, 1.0), (0.8051, -1.976, -1.0), (0.8051, -1.976, 1.0), (0.6175, -1.92, -1.0), (0.6175, -1.92, 1.0), (0.4446, -1.827, -1.0), (0.4446, -1.827, 1.0), (0.2931, -1.703, -1.0), (0.2931, -1.703, 1.0), (0.1687, -1.551, -1.0), (0.1687, -1.551, 1.0), (0.07633, -1.378, -1.0), (0.07633, -1.378, 1.0), (0.01942, -1.191, -1.0), (0.01942, -1.191, 1.0), (0.0002086, -0.9956, -1.0), (0.0002086, -0.9956, 1.0), (0.01942, -0.8005, -1.0), (0.01942, -0.8005, 1.0), (0.07633, -0.613, -1.0), (0.07633, -0.613, 1.0), (0.1687, -0.4401, -1.0), (0.1687, -0.4401, 1.0), (0.2931, -0.2885, -1.0), (0.2931, -0.2885, 1.0), (0.4446, -0.1642, -1.0), (0.4446, -0.1642, 1.0), (0.6175, -0.07176, -1.0), (0.6175, -0.07176, 1.0), (0.8051, -0.01485, -1.0), (0.8051, -0.01485, 1.0)], [], [(0, 1, 3, 2), (2, 3, 5, 4), (4, 5, 7, 6), (6, 7, 9, 8), (8, 9, 11, 10), (10, 11, 13, 12), (12, 13, 15, 14), (14, 15, 17, 16), (16, 17, 19, 18), (18, 19, 21, 20), (20, 21, 23, 22), (22, 23, 25, 24), (24, 25, 27, 26), (26, 27, 29, 28), (28, 29, 31, 30), (30, 31, 33, 32), (32, 33, 35, 34), (34, 35, 37, 36), (36, 37, 39, 38), (38, 39, 41, 40), (40, 41, 43, 42), (42, 43, 45, 44), (44, 45, 47, 46), (46, 47, 49, 48), (48, 49, 51, 50), (50, 51, 53, 52), (52, 53, 55, 54), (54, 55, 57, 56), (56, 57, 59, 58), (58, 59, 61, 60), (3, 1, 63, 61, 59, 57, 55, 53, 51, 49, 47, 45, 43, 41, 39, 37, 35, 33, 31, 29, 27, 25, 23, 21, 19, 17, 15, 13, 11, 9, 7, 5), (60, 61, 63, 62), (62, 63, 1, 0), (0, 2, 4, 6, 8, 10, 12, 14, 16, 18, 20, 22, 24, 26, 28, 30, 32, 34, 36, 38, 40, 42, 44, 46, 48, 50, 52, 54, 56, 58, 60, 62), (64, 65, 67, 66), (66, 67, 69, 68), (68, 69, 71, 70), (70, 71, 73, 72), (72, 73, 75, 74), (74, 75, 77, 76), (76, 77, 79, 78), (78, 79, 81, 80), (80, 81, 83, 82), (82, 83, 85, 84), (84, 85, 87, 86), (86, 87, 89, 88), (88, 89, 91, 90), (90, 91, 93, 92), (92, 93, 95, 94), (94, 95, 97, 96), (96, 97, 99, 98), (98, 99, 101, 100), (100, 101, 103, 102), (102, 103, 105, 104), (104, 105, 107, 106), (106, 107, 109, 108), (108, 109, 111, 110), (110, 111, 113, 112), (112, 113, 115, 114), (114, 115, 117, 116), (116, 117, 119, 118), (118, 119, 121, 120), (120, 121, 123, 122), (122, 123, 125, 124), (67, 65, 127, 125, 123, 121, 119, 117, 115, 113, 111, 109, 107, 105, 103, 101, 99, 97, 95, 93, 91, 89, 87, 85, 83, 81, 79, 77, 75, 73, 71, 69), (124, 125, 127, 126), (126, 127, 65, 64), (64, 66, 68, 70, 72, 74, 76, 78, 80, 82, 84, 86, 88, 90, 92, 94, 96, 98, 100, 102, 104, 106, 108, 110, 112, 114, 116, 118, 120, 122, 124, 126), (128, 129, 131, 130), (130, 131, 133, 132), (132, 133, 135, 134), (134, 135, 137, 136), (136, 137, 139, 138), (138, 139, 141, 140), (140, 141, 143, 142), (142, 143, 145, 144), (144, 145, 147, 146), (146, 147, 149, 148), (148, 149, 151, 150), (150, 151, 153, 152), (152, 153, 155, 154), (154, 155, 157, 156), (156, 157, 159, 158), (158, 159, 161, 160), (160, 161, 163, 162), (162, 163, 165, 164), (164, 165, 167, 166), (166, 167, 169, 168), (168, 169, 171, 170), (170, 171, 173, 172), (172, 173, 175, 174), (174, 175, 177, 176), (176, 177, 179, 178), (178, 179, 181, 180), (180, 181, 183, 182), (182, 183, 185, 184), (184, 185, 187, 186), (186, 187, 189, 188), (131, 129, 191, 189, 187, 185, 183, 181, 179, 177, 175, 173, 171, 169, 167, 165, 163, 161, 159, 157, 155, 153, 151, 149, 147, 145, 143, 141, 139, 137, 135, 133), (188, 189, 191, 190), (190, 191, 129, 128), (128, 130, 132, 134, 136, 138, 140, 142, 144, 146, 148, 150, 152, 154, 156, 158, 160, 162, 164, 166, 168, 170, 172, 174, 176, 178, 180, 182, 184, 186, 188, 190), (192, 193, 195, 194), (194, 195, 197, 196), (196, 197, 199, 198), (198, 199, 201, 200), (200, 201, 203, 202), (202, 203, 205, 204), (204, 205, 207, 206), (206, 207, 209, 208), (208, 209, 211, 210), (210, 211, 213, 212), (212, 213, 215, 214), (214, 215, 217, 216), (216, 217, 219, 218), (218, 219, 221, 220), (220, 221, 223, 222), (222, 223, 225, 224), (224, 225, 227, 226), (226, 227, 229, 228), (228, 229, 231, 230), (230, 231, 233, 232), (232, 233, 235, 234), (234, 235, 237, 236), (236, 237, 239, 238), (238, 239, 241, 240), (240, 241, 243, 242), (242, 243, 245, 244), (244, 245, 247, 246), (246, 247, 249, 248), (248, 249, 251, 250), (250, 251, 253, 252), (195, 193, 255, 253, 251, 249, 247, 245, 243, 241, 239, 237, 235, 233, 231, 229, 227, 225, 223, 221, 219, 217, 215, 213, 211, 209, 207, 205, 203, 201, 199, 197), (252, 253, 255, 254), (254, 255, 193, 192), (192, 194, 196, 198, 200, 202, 204, 206, 208, 210, 212, 214, 216, 218, 220, 222, 224, 226, 228, 230, 232, 234, 236, 238, 240, 242, 244, 246, 248, 250, 252, 254)])
me_cylinder_001.materials.append(mat_material_002)
me_cylinder_001.use_remesh_preserve_volume = False
me_cylinder_001.use_remesh_preserve_attributes = False
me_cylinder_001.use_mirror_vertex_groups = False
me_cylinder_001.update()

# ---- curves / text
cu_beziercurve_001 = bpy.data.curves.new('BezierCurve.001', 'CURVE')
cu_beziercurve_001.dimensions = '3D'
_sp = cu_beziercurve_001.splines.new('BEZIER'); _sp.bezier_points.add(1)
_sp.bezier_points.foreach_set('co', [0.1521, 0.201, -0.1824, 2.012, 0.2147, -0.1824])
_sp.bezier_points.foreach_set('handle_left', [-0.04776, 0.201, -0.1824, 0.3914, 0.2147, -0.1824])
_sp.bezier_points.foreach_set('handle_right', [0.4409, 0.201, -0.1824, 3.012, 0.2147, -0.1824])
for _p, _l, _r in zip(_sp.bezier_points, ['ALIGNED', 'ALIGNED'], ['ALIGNED', 'ALIGNED']): _p.handle_left_type = _l; _p.handle_right_type = _r
_sp.order_u = 0
_sp.order_v = 0
_sp = cu_beziercurve_001.splines.new('BEZIER'); _sp.bezier_points.add(1)
_sp.bezier_points.foreach_set('co', [0.1521, 0.201, -0.1824, -1.708, 0.201, -0.1824])
_sp.bezier_points.foreach_set('handle_left', [0.8592, 0.201, -0.1824, -0.1016, 0.201, -0.1824])
_sp.bezier_points.foreach_set('handle_right', [-0.1603, 0.201, -0.1824, -2.708, 0.201, -0.1824])
for _p, _l, _r in zip(_sp.bezier_points, ['ALIGNED', 'ALIGNED'], ['ALIGNED', 'ALIGNED']): _p.handle_left_type = _l; _p.handle_right_type = _r
_sp.order_u = 0
_sp.order_v = 0
cu_beziercurve_001.materials.append(mat_material_004)
cu_beziercurve_001.use_path = True
cu_beziercurve_001.use_path_clamp = True
cu_beziercurve_001.bevel_resolution = 0
cu_beziercurve_001.bevel_depth = 0.008
cu_beziercurve_001.fill_mode = 'FULL'
cu_beziercurve = bpy.data.curves.new('BezierCurve', 'CURVE')
cu_beziercurve.dimensions = '3D'
_sp = cu_beziercurve.splines.new('BEZIER'); _sp.bezier_points.add(1)
_sp.bezier_points.foreach_set('co', [-0.8744, -8.374, -0.5859, -0.02545, -7.62, 0.4984])
_sp.bezier_points.foreach_set('handle_left', [-0.8744, -8.374, -1.293, -0.02545, -7.62, -0.5016])
_sp.bezier_points.foreach_set('handle_right', [-0.8744, -8.374, 0.1212, -0.02545, -7.62, 1.498])
for _p, _l, _r in zip(_sp.bezier_points, ['ALIGNED', 'ALIGNED'], ['ALIGNED', 'ALIGNED']): _p.handle_left_type = _l; _p.handle_right_type = _r
_sp.order_u = 0
_sp.order_v = 0
_sp = cu_beziercurve.splines.new('BEZIER'); _sp.bezier_points.add(1)
_sp.bezier_points.foreach_set('co', [-0.8744, -6.83, -0.5859, -0.02545, -7.62, 0.4984])
_sp.bezier_points.foreach_set('handle_left', [-0.8744, -6.83, -1.293, -0.02545, -7.62, -0.5016])
_sp.bezier_points.foreach_set('handle_right', [-0.8744, -6.83, 0.1212, -0.02545, -7.62, 1.498])
for _p, _l, _r in zip(_sp.bezier_points, ['ALIGNED', 'ALIGNED'], ['ALIGNED', 'ALIGNED']): _p.handle_left_type = _l; _p.handle_right_type = _r
_sp.order_u = 0
_sp.order_v = 0
_sp = cu_beziercurve.splines.new('BEZIER'); _sp.bezier_points.add(1)
_sp.bezier_points.foreach_set('co', [0.8499, -6.848, -0.5859, 0.0009746, -7.602, 0.4984])
_sp.bezier_points.foreach_set('handle_left', [0.8499, -6.848, -1.293, 0.0009745, -7.602, -0.5016])
_sp.bezier_points.foreach_set('handle_right', [0.8499, -6.848, 0.1212, 0.0009747, -7.602, 1.498])
for _p, _l, _r in zip(_sp.bezier_points, ['ALIGNED', 'ALIGNED'], ['ALIGNED', 'ALIGNED']): _p.handle_left_type = _l; _p.handle_right_type = _r
_sp.order_u = 0
_sp.order_v = 0
_sp = cu_beziercurve.splines.new('BEZIER'); _sp.bezier_points.add(1)
_sp.bezier_points.foreach_set('co', [0.8499, -8.392, -0.5859, 0.0009746, -7.602, 0.4984])
_sp.bezier_points.foreach_set('handle_left', [0.8499, -8.392, -1.293, 0.0009745, -7.602, -0.5016])
_sp.bezier_points.foreach_set('handle_right', [0.8499, -8.392, 0.1212, 0.0009747, -7.602, 1.498])
for _p, _l, _r in zip(_sp.bezier_points, ['ALIGNED', 'ALIGNED'], ['ALIGNED', 'ALIGNED']): _p.handle_left_type = _l; _p.handle_right_type = _r
_sp.order_u = 0
_sp.order_v = 0
cu_beziercurve.materials.append(mat_material_003)
cu_beziercurve.use_path = True
cu_beziercurve.use_path_clamp = True
cu_beziercurve.bevel_resolution = 0
cu_beziercurve.bevel_depth = 0.02
cu_beziercurve.fill_mode = 'FULL'
arm_armature = bpy.data.armatures.new('Armature')  # bones are not reproduced

# ---- objects
ob_armature = bpy.data.objects.new('Armature', arm_armature)
ob_cylinder = bpy.data.objects.new('Cylinder', me_cylinder)
ob_cylinder_001 = bpy.data.objects.new('Cylinder.001', me_cylinder_001)
ob_beziercurve_001 = bpy.data.objects.new('BezierCurve.001', cu_beziercurve_001)
ob_beziercurve = bpy.data.objects.new('BezierCurve', cu_beziercurve)
ob_lamp = bpy.data.objects.new('Lamp', light_lamp)
ob_camera = bpy.data.objects.new('Camera', cam_camera)

# ---- transforms, parenting, visibility, modifiers, constraints
ob_armature.location = (6.286e-08, 1.14e-06, 1.442)
ob_armature.show_in_front = True
ob_armature.lineart.crease_threshold = 0.0
ob_cylinder.parent = ob_armature
ob_cylinder.matrix_parent_inverse = Matrix(((1.0, 0.0, 3.553e-15, -6.286e-08), (0.0, 1.0, 0.0, -1.14e-06), (0.0, 0.0, 1.0, -1.442), (0.0, 0.0, 0.0, 1.0)))
ob_cylinder.location = (0.0, 0.0, 0.1544)
ob_cylinder.scale = (1.85, 1.85, 0.1554)
ob_cylinder.lineart.crease_threshold = 0.0
_vg = ob_cylinder.vertex_groups.new(name='Bone')
_vg.add([252, 253, 254, 255, 256, 257, 258, 259, 260, 261, 262, 263, 264, 265, 266, 267, 268, 269, 270, 271, 272, 273, 274, 275, 276, 277, 278, 279, 280, 281, 282, 283, 284, 285, 286, 287, 288, 289, 290, 291, 292, 293, 294, 295, 296, 297, 298, 299, 300, 301, 302, 303, 304, 305, 306, 307, 308, 309, 310, 311, 312, 313, 314, 315, 316, 317, 318, 319, 320, 321, 322, 323, 324, 325, 326, 327, 328, 329, 330, 331, 332, 333, 334, 335, 336, 337, 338, 339, 340, 341, 342, 343, 344, 345, 346, 347, 348, 349, 350, 351, 352, 353, 354, 355, 356, 357, 358, 359, 360, 361, 362, 363, 364, 365, 366, 367, 368, 369, 370, 371, 372, 373, 374, 375, 376, 377, 378, 379, 380, 381, 382, 383, 384, 385, 386, 387, 388, 389, 390, 391, 392, 393, 394, 395, 396, 397, 398, 399, 400, 401, 402, 403, 404, 405], 1.0, 'REPLACE')
_m = ob_cylinder.modifiers.new('Armature', 'ARMATURE')
_m.object = ob_armature
_m.vertex_group = 'Bone'
ob_cylinder_001.parent = ob_cylinder
ob_cylinder_001.matrix_parent_inverse = Matrix(((0.5405, 0.0, -1.92e-15, 0.0), (0.0, 0.5405, 0.0, 0.0), (0.0, 0.0, 6.435, -0.9936), (0.0, 0.0, 0.0, 1.0)))
ob_cylinder_001.location = (0.0, -0.1414, 1.594)
ob_cylinder_001.scale = (-0.03225, -0.03225, -0.03225)
ob_cylinder_001.lineart.crease_threshold = 0.0
_m = ob_cylinder_001.modifiers.new('Armature', 'ARMATURE')
_m.object = ob_armature
_m.use_bone_envelopes = True
ob_beziercurve_001.location = (-0.03878, 0.2331, 1.626)
ob_beziercurve_001.scale = (0.2551, 0.2551, 0.2551)
ob_beziercurve_001.lineart.crease_threshold = 0.0
_m = ob_beziercurve_001.modifiers.new('Hook-Cylinder.001', 'HOOK')
_m.use_apply_on_spline = True
_m.center = (0.1521, 0.4682, -0.1265)
_m.matrix_inverse = ((-7.908, 0.0, 0.0, 1.202), (0.0, -7.908, 0.0, 3.702), (0.0, 0.0, -7.908, -1.0), (0.0, 0.0, 0.0, 1.0))
_m.object = ob_cylinder_001
_m = ob_beziercurve_001.modifiers.new('Hook-Cylinder.002', 'HOOK')
_m.use_apply_on_spline = True
_m.center = (0.1521, 0.4682, -0.1265)
_m.matrix_inverse = ((-7.908, 0.0, 0.0, 1.202), (0.0, -7.908, 0.0, 3.702), (0.0, 0.0, -7.908, -1.0), (0.0, 0.0, 0.0, 1.0))
_m.object = ob_cylinder_001
_m = ob_beziercurve_001.modifiers.new('Hook-Cylinder.003', 'HOOK')
_m.use_apply_on_spline = True
_m.center = (0.1521, 0.4682, -0.1265)
_m.matrix_inverse = ((-7.908, 0.0, 0.0, 1.202), (0.0, -7.908, 0.0, 3.702), (0.0, 0.0, -7.908, -1.0), (0.0, 0.0, 0.0, 1.0))
_m.object = ob_cylinder_001
_m = ob_beziercurve_001.modifiers.new('Hook-Cylinder.004', 'HOOK')
_m.use_apply_on_spline = True
_m.center = (0.1521, 0.4682, -0.1265)
_m.matrix_inverse = ((-7.908, 0.0, 0.0, 1.202), (0.0, -7.908, 0.0, 3.702), (0.0, 0.0, -7.908, -1.0), (0.0, 0.0, 0.0, 1.0))
_m.object = ob_cylinder_001
_m = ob_beziercurve_001.modifiers.new('Hook-Armature', 'HOOK')
_m.use_apply_on_spline = True
_m.center = (0.1521, -0.914, -0.722)
_m.matrix_inverse = ((0.2551, 0.0, 9.062e-16, -0.03878), (0.0, 0.2504, 0.04867, 0.264), (0.0, -0.04867, 0.2504, 0.1363), (0.0, 0.0, 0.0, 1.0))
_m.object = ob_armature
_m.subtarget = 'Bone'
_m = ob_beziercurve_001.modifiers.new('Hook-Armature.001', 'HOOK')
_m.use_apply_on_spline = True
_m.center = (0.1521, -0.914, -0.722)
_m.matrix_inverse = ((0.2551, 0.0, 9.062e-16, -0.03878), (0.0, 0.2504, 0.04867, 0.264), (0.0, -0.04867, 0.2504, 0.1363), (0.0, 0.0, 0.0, 1.0))
_m.object = ob_armature
_m.subtarget = 'Bone'
_m = ob_beziercurve_001.modifiers.new('Hook-Armature.002', 'HOOK')
_m.use_apply_on_spline = True
_m.center = (0.1521, -0.914, -0.722)
_m.matrix_inverse = ((0.2551, 0.0, 9.062e-16, -0.03878), (0.0, 0.2504, 0.04867, 0.264), (0.0, -0.04867, 0.2504, 0.1363), (0.0, 0.0, 0.0, 1.0))
_m.object = ob_armature
_m.subtarget = 'Bone'
ob_beziercurve.location = (0.001057, 0.3165, 1.649)
ob_beziercurve.scale = (0.04154, 0.04154, 0.04154)
ob_beziercurve.lineart.crease_threshold = 0.0
_m = ob_beziercurve.modifiers.new('Hook-Cylinder.001', 'HOOK')
_m.use_apply_on_spline = True
_m.center = (-0.02545, -7.62, -1.334)
_m.matrix_inverse = ((-1.288, 0.0, 0.0, -0.03278), (0.0, -1.288, 0.0, -9.813), (0.0, 0.0, -1.288, -1.718), (0.0, 0.0, 0.0, 1.0))
_m.object = ob_cylinder_001
_m = ob_beziercurve.modifiers.new('Hook-Armature', 'HOOK')
_m.use_apply_on_spline = True
_m.center = (-0.02545, -7.62, -4.991)
_m.matrix_inverse = ((0.04154, 0.0, 1.476e-16, 0.001057), (0.0, 0.04077, 0.007926, 0.3503), (0.0, -0.007926, 0.04077, 0.1431), (0.0, 0.0, 0.0, 1.0))
_m.object = ob_armature
_m.subtarget = 'Bone'
ob_lamp.location = (4.076, 1.005, 5.904)
ob_lamp.rotation_euler = (0.6503, 0.05522, 1.866)
ob_lamp.lock_rotations_4d = False
ob_lamp.empty_display_type = 'ARROWS'
ob_lamp.color = (0.0, 0.0, 0.0, 0.0)
ob_lamp.lineart.crease_threshold = 0.0
ob_camera.location = (7.481, -6.508, 5.344)
ob_camera.rotation_euler = (1.109, 0.0, 0.8149)
ob_camera.lock_rotations_4d = False
ob_camera.empty_display_type = 'ARROWS'
ob_camera.color = (0.0, 0.0, 0.0, 0.0)
ob_camera.display_type = 'WIRE'
ob_camera.lineart.crease_threshold = 0.0

# ---- collection membership
col_collection_1.objects.link(ob_armature)
col_collection_1.objects.link(ob_cylinder)
col_collection_1.objects.link(ob_cylinder_001)
col_collection_1.objects.link(ob_beziercurve_001)
col_collection_1.objects.link(ob_beziercurve)
col_collection_1.objects.link(ob_lamp)
col_collection_1.objects.link(ob_camera)

# ---- scene / render settings (as saved in the file)
scene.camera = ob_camera
scene.frame_start = 1; scene.frame_end = 60; scene.frame_set(1)
scene.render.engine = 'BLENDER_EEVEE_NEXT'
scene.render.resolution_percentage = 50
scene.render.fps = 60
scene.render.dither_intensity = 0.0
scene.cycles.use_denoising = False
scene.cycles.samples = 128
scene.cycles.sampling_pattern = 'TABULATED_SOBOL'
scene.cycles.use_adaptive_sampling = False
scene.cycles.use_light_tree = False
scene.cycles.blur_glossy = 0.0
scene.cycles.sample_clamp_indirect = 0.0
scene.view_settings.view_transform = 'Standard'
bpy.context.view_layer.update()
